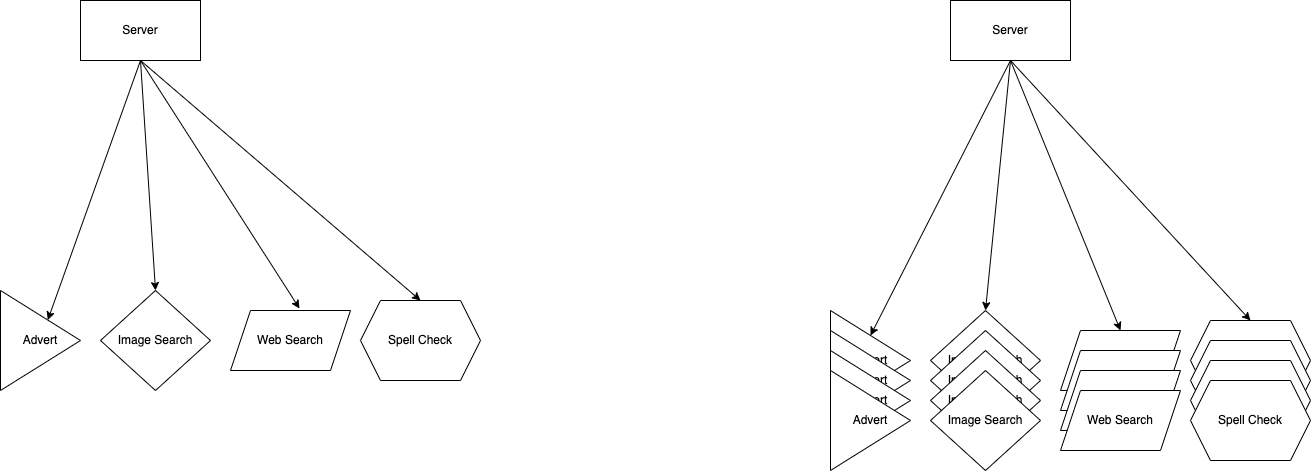

The diagram above was exported from draw.io. Its source (the exported page's mxGraphModel, read from the mxfile embedded in the PNG):
<mxGraphModel dx="1434" dy="822" grid="1" gridSize="10" guides="1" tooltips="1" connect="1" arrows="1" fold="1" page="1" pageScale="1" pageWidth="850" pageHeight="1100" math="0" shadow="0">
  <root>
    <mxCell id="0" />
    <mxCell id="1" parent="0" />
    <mxCell id="C4ur3lhgCIsnmGRdRyl4-1" value="Server" style="rounded=0;whiteSpace=wrap;html=1;" vertex="1" parent="1">
      <mxGeometry x="120" y="80" width="120" height="60" as="geometry" />
    </mxCell>
    <mxCell id="C4ur3lhgCIsnmGRdRyl4-3" value="Server" style="rounded=0;whiteSpace=wrap;html=1;" vertex="1" parent="1">
      <mxGeometry x="990" y="80" width="120" height="60" as="geometry" />
    </mxCell>
    <mxCell id="C4ur3lhgCIsnmGRdRyl4-4" value="Advert" style="triangle;html=1;rotation=0;whiteSpace=wrap;textDirection=ltr;align=center;" vertex="1" parent="1">
      <mxGeometry x="40" y="370" width="80" height="100" as="geometry" />
    </mxCell>
    <mxCell id="C4ur3lhgCIsnmGRdRyl4-5" value="Spell Check" style="shape=hexagon;perimeter=hexagonPerimeter2;whiteSpace=wrap;html=1;fixedSize=1;" vertex="1" parent="1">
      <mxGeometry x="400" y="380" width="120" height="80" as="geometry" />
    </mxCell>
    <mxCell id="C4ur3lhgCIsnmGRdRyl4-6" value="Web Search" style="shape=parallelogram;perimeter=parallelogramPerimeter;whiteSpace=wrap;html=1;fixedSize=1;" vertex="1" parent="1">
      <mxGeometry x="270" y="390" width="120" height="60" as="geometry" />
    </mxCell>
    <mxCell id="C4ur3lhgCIsnmGRdRyl4-7" value="Image Search" style="rhombus;whiteSpace=wrap;html=1;" vertex="1" parent="1">
      <mxGeometry x="140" y="370" width="110" height="100" as="geometry" />
    </mxCell>
    <mxCell id="C4ur3lhgCIsnmGRdRyl4-31" value="Advert" style="triangle;html=1;rotation=0;whiteSpace=wrap;textDirection=ltr;align=center;" vertex="1" parent="1">
      <mxGeometry x="870" y="390" width="80" height="100" as="geometry" />
    </mxCell>
    <mxCell id="C4ur3lhgCIsnmGRdRyl4-32" value="Spell Check" style="shape=hexagon;perimeter=hexagonPerimeter2;whiteSpace=wrap;html=1;fixedSize=1;" vertex="1" parent="1">
      <mxGeometry x="1230" y="400" width="120" height="80" as="geometry" />
    </mxCell>
    <mxCell id="C4ur3lhgCIsnmGRdRyl4-33" value="Web Search" style="shape=parallelogram;perimeter=parallelogramPerimeter;whiteSpace=wrap;html=1;fixedSize=1;" vertex="1" parent="1">
      <mxGeometry x="1100" y="410" width="120" height="60" as="geometry" />
    </mxCell>
    <mxCell id="C4ur3lhgCIsnmGRdRyl4-34" value="Image Search" style="rhombus;whiteSpace=wrap;html=1;" vertex="1" parent="1">
      <mxGeometry x="970" y="390" width="110" height="100" as="geometry" />
    </mxCell>
    <mxCell id="C4ur3lhgCIsnmGRdRyl4-35" value="Advert" style="triangle;html=1;rotation=0;whiteSpace=wrap;textDirection=ltr;align=center;" vertex="1" parent="1">
      <mxGeometry x="870" y="410" width="80" height="100" as="geometry" />
    </mxCell>
    <mxCell id="C4ur3lhgCIsnmGRdRyl4-36" value="Spell Check" style="shape=hexagon;perimeter=hexagonPerimeter2;whiteSpace=wrap;html=1;fixedSize=1;" vertex="1" parent="1">
      <mxGeometry x="1230" y="420" width="120" height="80" as="geometry" />
    </mxCell>
    <mxCell id="C4ur3lhgCIsnmGRdRyl4-37" value="Web Search" style="shape=parallelogram;perimeter=parallelogramPerimeter;whiteSpace=wrap;html=1;fixedSize=1;" vertex="1" parent="1">
      <mxGeometry x="1100" y="430" width="120" height="60" as="geometry" />
    </mxCell>
    <mxCell id="C4ur3lhgCIsnmGRdRyl4-38" value="Image Search" style="rhombus;whiteSpace=wrap;html=1;" vertex="1" parent="1">
      <mxGeometry x="970" y="410" width="110" height="100" as="geometry" />
    </mxCell>
    <mxCell id="C4ur3lhgCIsnmGRdRyl4-39" value="Advert" style="triangle;html=1;rotation=0;whiteSpace=wrap;textDirection=ltr;align=center;" vertex="1" parent="1">
      <mxGeometry x="870" y="430" width="80" height="100" as="geometry" />
    </mxCell>
    <mxCell id="C4ur3lhgCIsnmGRdRyl4-40" value="Spell Check" style="shape=hexagon;perimeter=hexagonPerimeter2;whiteSpace=wrap;html=1;fixedSize=1;" vertex="1" parent="1">
      <mxGeometry x="1230" y="440" width="120" height="80" as="geometry" />
    </mxCell>
    <mxCell id="C4ur3lhgCIsnmGRdRyl4-41" value="Web Search" style="shape=parallelogram;perimeter=parallelogramPerimeter;whiteSpace=wrap;html=1;fixedSize=1;" vertex="1" parent="1">
      <mxGeometry x="1100" y="450" width="120" height="60" as="geometry" />
    </mxCell>
    <mxCell id="C4ur3lhgCIsnmGRdRyl4-42" value="Image Search" style="rhombus;whiteSpace=wrap;html=1;" vertex="1" parent="1">
      <mxGeometry x="970" y="430" width="110" height="100" as="geometry" />
    </mxCell>
    <mxCell id="C4ur3lhgCIsnmGRdRyl4-43" value="Advert" style="triangle;html=1;rotation=0;whiteSpace=wrap;textDirection=ltr;align=center;" vertex="1" parent="1">
      <mxGeometry x="870" y="450" width="80" height="100" as="geometry" />
    </mxCell>
    <mxCell id="C4ur3lhgCIsnmGRdRyl4-44" value="Spell Check" style="shape=hexagon;perimeter=hexagonPerimeter2;whiteSpace=wrap;html=1;fixedSize=1;" vertex="1" parent="1">
      <mxGeometry x="1230" y="460" width="120" height="80" as="geometry" />
    </mxCell>
    <mxCell id="C4ur3lhgCIsnmGRdRyl4-45" value="Web Search" style="shape=parallelogram;perimeter=parallelogramPerimeter;whiteSpace=wrap;html=1;fixedSize=1;" vertex="1" parent="1">
      <mxGeometry x="1100" y="470" width="120" height="60" as="geometry" />
    </mxCell>
    <mxCell id="C4ur3lhgCIsnmGRdRyl4-46" value="Image Search" style="rhombus;whiteSpace=wrap;html=1;" vertex="1" parent="1">
      <mxGeometry x="970" y="450" width="110" height="100" as="geometry" />
    </mxCell>
    <mxCell id="C4ur3lhgCIsnmGRdRyl4-47" value="" style="endArrow=classic;html=1;rounded=0;exitX=0.5;exitY=1;exitDx=0;exitDy=0;" edge="1" parent="1" source="C4ur3lhgCIsnmGRdRyl4-1" target="C4ur3lhgCIsnmGRdRyl4-4">
      <mxGeometry width="50" height="50" relative="1" as="geometry">
        <mxPoint x="620" y="450" as="sourcePoint" />
        <mxPoint x="670" y="400" as="targetPoint" />
      </mxGeometry>
    </mxCell>
    <mxCell id="C4ur3lhgCIsnmGRdRyl4-48" value="" style="endArrow=classic;html=1;rounded=0;entryX=0.5;entryY=0;entryDx=0;entryDy=0;" edge="1" parent="1" target="C4ur3lhgCIsnmGRdRyl4-7">
      <mxGeometry width="50" height="50" relative="1" as="geometry">
        <mxPoint x="180" y="140" as="sourcePoint" />
        <mxPoint x="670" y="400" as="targetPoint" />
      </mxGeometry>
    </mxCell>
    <mxCell id="C4ur3lhgCIsnmGRdRyl4-50" value="" style="endArrow=classic;html=1;rounded=0;entryX=0.575;entryY=-0.033;entryDx=0;entryDy=0;entryPerimeter=0;" edge="1" parent="1" target="C4ur3lhgCIsnmGRdRyl4-6">
      <mxGeometry width="50" height="50" relative="1" as="geometry">
        <mxPoint x="180" y="140" as="sourcePoint" />
        <mxPoint x="670" y="400" as="targetPoint" />
      </mxGeometry>
    </mxCell>
    <mxCell id="C4ur3lhgCIsnmGRdRyl4-51" value="" style="endArrow=classic;html=1;rounded=0;entryX=0.5;entryY=0;entryDx=0;entryDy=0;" edge="1" parent="1" target="C4ur3lhgCIsnmGRdRyl4-5">
      <mxGeometry width="50" height="50" relative="1" as="geometry">
        <mxPoint x="180" y="140" as="sourcePoint" />
        <mxPoint x="670" y="400" as="targetPoint" />
      </mxGeometry>
    </mxCell>
    <mxCell id="C4ur3lhgCIsnmGRdRyl4-52" value="" style="endArrow=classic;html=1;rounded=0;exitX=0.5;exitY=1;exitDx=0;exitDy=0;entryX=0.5;entryY=0;entryDx=0;entryDy=0;" edge="1" parent="1" source="C4ur3lhgCIsnmGRdRyl4-3" target="C4ur3lhgCIsnmGRdRyl4-31">
      <mxGeometry width="50" height="50" relative="1" as="geometry">
        <mxPoint x="620" y="450" as="sourcePoint" />
        <mxPoint x="670" y="400" as="targetPoint" />
      </mxGeometry>
    </mxCell>
    <mxCell id="C4ur3lhgCIsnmGRdRyl4-53" value="" style="endArrow=classic;html=1;rounded=0;exitX=0.5;exitY=1;exitDx=0;exitDy=0;entryX=0.5;entryY=0;entryDx=0;entryDy=0;" edge="1" parent="1" source="C4ur3lhgCIsnmGRdRyl4-3" target="C4ur3lhgCIsnmGRdRyl4-34">
      <mxGeometry width="50" height="50" relative="1" as="geometry">
        <mxPoint x="620" y="450" as="sourcePoint" />
        <mxPoint x="670" y="400" as="targetPoint" />
      </mxGeometry>
    </mxCell>
    <mxCell id="C4ur3lhgCIsnmGRdRyl4-54" value="" style="endArrow=classic;html=1;rounded=0;exitX=0.5;exitY=1;exitDx=0;exitDy=0;entryX=0.5;entryY=0;entryDx=0;entryDy=0;" edge="1" parent="1" source="C4ur3lhgCIsnmGRdRyl4-3" target="C4ur3lhgCIsnmGRdRyl4-33">
      <mxGeometry width="50" height="50" relative="1" as="geometry">
        <mxPoint x="620" y="450" as="sourcePoint" />
        <mxPoint x="670" y="400" as="targetPoint" />
      </mxGeometry>
    </mxCell>
    <mxCell id="C4ur3lhgCIsnmGRdRyl4-55" value="" style="endArrow=classic;html=1;rounded=0;entryX=0.5;entryY=0;entryDx=0;entryDy=0;" edge="1" parent="1" target="C4ur3lhgCIsnmGRdRyl4-32">
      <mxGeometry width="50" height="50" relative="1" as="geometry">
        <mxPoint x="1050" y="140" as="sourcePoint" />
        <mxPoint x="670" y="400" as="targetPoint" />
      </mxGeometry>
    </mxCell>
  </root>
</mxGraphModel>